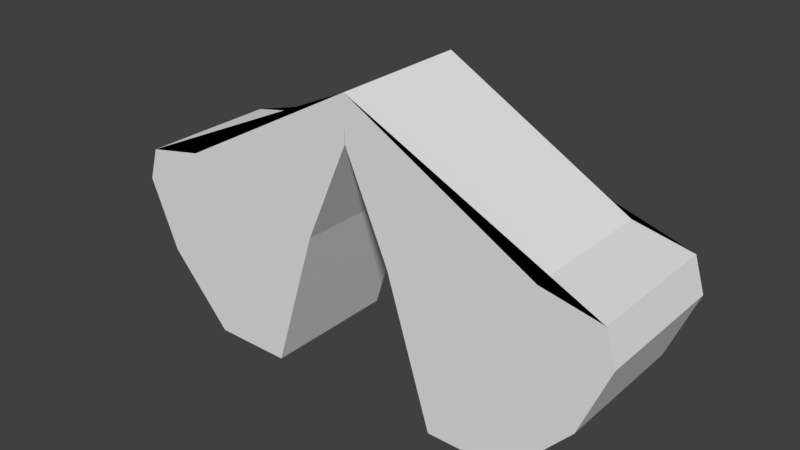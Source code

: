 # Source: obstacle2.blend  (saved by Blender 2.77.0; exported with 4.5.12 LTS)
import bpy
from mathutils import Matrix  # noqa: F401  (used for matrix-valued properties, if any)

bpy.ops.wm.read_factory_settings(use_empty=True)
scene = bpy.context.scene
scene.name = 'Scene'

# ---- collections
col_collection_1 = bpy.data.collections.new('Collection 1'); scene.collection.children.link(col_collection_1)

# ---- materials (node trees are filled in below, after node groups)
mat_material = bpy.data.materials.new('Material')
mat_material.alpha_threshold = 0.0
mat_material.use_transparent_shadow = False
mat_material.roughness = 0.5
mat_material.line_color = (0.0, 0.0, 0.0, 1.0)

# ---- material node trees

# ---- world
world_world = bpy.data.worlds.new('World'); scene.world = world_world
world_world.color = (0.05088, 0.05088, 0.05088)
world_world.use_sun_shadow = False
world_world.sun_shadow_jitter_overblur = 0.0
world_world.cycles.sampling_method = 'MANUAL'

# ---- meshes
me_cube = bpy.data.meshes.new('Cube')
me_cube.from_pydata([(2.419, 1.0, -0.02801), (2.419, -1.0, -0.02801), (1.283, -1.0, -0.02801), (1.283, 1.0, -0.02801), (3.723, 1.0, 1.972), (3.723, -1.0, 1.972), (0.6359, -1.0, 2.05), (0.6359, 1.0, 2.05), (3.572, 1.0, 2.456), (3.572, -1.0, 2.456), (-0.002001, 1.0, 3.505), (-0.002001, -1.0, 3.505), (2.719, 1.0, 2.629), (2.719, -1.0, 2.629), (0.00235, 1.0, 4.136), (0.00235, -1.0, 4.136), (-2.419, 1.0, -0.02801), (-2.419, -1.0, -0.02801), (-1.283, -1.0, -0.02801), (-1.283, 1.0, -0.02801), (-3.723, 1.0, 1.972), (-3.723, -1.0, 1.972), (-0.6359, -1.0, 2.05), (-0.6359, 1.0, 2.05), (-3.572, 1.0, 2.456), (-3.572, -1.0, 2.456), (0.002001, 1.0, 3.505), (0.002001, -1.0, 3.505), (-2.719, 1.0, 2.629), (-2.719, -1.0, 2.629), (-0.00235, 1.0, 4.136), (-0.00235, -1.0, 4.136), (2.419, -5.96e-08, -0.02801), (3.315, 1.0, 0.972), (3.315, -1.0, 0.972), (3.723, -5.364e-07, 1.972), (-2.419, -5.96e-08, -0.02801), (-3.315, 1.0, 0.972), (-3.315, -1.0, 0.972), (-3.723, -5.364e-07, 1.972), (-3.315, -2.98e-07, 0.972), (3.315, -2.98e-07, 0.972)], [], [(0, 32, 1, 2, 3), (6, 5, 9, 11), (41, 35, 5, 34), (1, 34, 5, 6, 2), (2, 6, 7, 3), (4, 33, 0, 3, 7), (10, 11, 15, 14), (5, 35, 4, 8, 9), (7, 6, 11, 10), (4, 7, 10, 8), (12, 14, 15, 13), (8, 10, 14, 12), (11, 9, 13, 15), (9, 8, 12, 13), (16, 19, 18, 17, 36), (22, 27, 25, 21), (40, 38, 21, 39), (17, 18, 22, 21, 38), (18, 19, 23, 22), (20, 23, 19, 16, 37), (26, 30, 31, 27), (21, 25, 24, 20, 39), (23, 26, 27, 22), (20, 24, 26, 23), (28, 29, 31, 30), (24, 28, 30, 26), (27, 31, 29, 25), (25, 29, 28, 24), (37, 40, 39, 20), (16, 36, 40, 37), (36, 17, 38, 40), (32, 41, 34, 1), (0, 33, 41, 32), (33, 4, 35, 41)])
_uv = me_cube.uv_layers.new(name='UVMap')
_uv.uv.foreach_set('vector', [0.1655, 0.8889, 0.1655, 0.936, 0.1655, 0.9832, 0.1207, 0.9832, 0.1207, 0.8889, 0.114, 0.6416, 0.1337, 0.5231, 0.1548, 0.5344, 0.1257, 0.7004, 0.4326, 0.6979, 0.4326, 0.747, 0.3851, 0.747, 0.3851, 0.6979, 0.02862, 0.5651, 0.08339, 0.5328, 0.1337, 0.5231, 0.114, 0.6416, 0.01996, 0.6088, 0.2902, 0.9585, 0.2902, 0.8596, 0.3851, 0.8596, 0.3851, 0.9585, 0.2688, 0.706, 0.2185, 0.6962, 0.1638, 0.6639, 0.1551, 0.6202, 0.2491, 0.5875, 0.4707, 0.8677, 0.4707, 0.962, 0.441, 0.962, 0.441, 0.8677, 0.3851, 0.747, 0.4326, 0.747, 0.48, 0.747, 0.48, 0.7688, 0.3851, 0.7688, 0.3851, 0.962, 0.3851, 0.8677, 0.441, 0.8677, 0.441, 0.962, 0.2688, 0.706, 0.2491, 0.5875, 0.2608, 0.5286, 0.29, 0.6946, 0.3851, 0.7316, 0.3851, 0.8596, 0.2902, 0.8596, 0.2902, 0.7316, 0.29, 0.6946, 0.2608, 0.5286, 0.2902, 0.5231, 0.2902, 0.6536, 0.1257, 0.7004, 0.1548, 0.5344, 0.1551, 0.5755, 0.1551, 0.706, 0.2902, 0.6914, 0.3851, 0.6914, 0.3851, 0.7316, 0.2902, 0.7316, 0.07585, 0.8889, 0.1207, 0.8889, 0.1207, 0.9832, 0.07585, 0.9832, 0.07585, 0.936, 0.114, 0.7704, 0.1257, 0.7115, 0.1548, 0.8775, 0.1337, 0.8889, 0.4326, 0.575, 0.48, 0.575, 0.48, 0.6242, 0.4326, 0.6242, 0.02862, 0.8469, 0.01996, 0.8031, 0.114, 0.7704, 0.1337, 0.8889, 0.08339, 0.8791, 0.48, 0.8677, 0.3851, 0.8677, 0.3851, 0.7688, 0.48, 0.7688, 0.2688, 0.706, 0.2491, 0.8245, 0.1551, 0.7917, 0.1638, 0.748, 0.2185, 0.7157, 0.1952, 0.9832, 0.1655, 0.9832, 0.1655, 0.8889, 0.1952, 0.8889, 0.48, 0.6242, 0.48, 0.6459, 0.3851, 0.6459, 0.3851, 0.6242, 0.4326, 0.6242, 0.07585, 0.9832, 0.01996, 0.9832, 0.01996, 0.8889, 0.07585, 0.8889, 0.2688, 0.706, 0.29, 0.7173, 0.2608, 0.8834, 0.2491, 0.8245, 0.2902, 0.5633, 0.3851, 0.5633, 0.3851, 0.6914, 0.2902, 0.6914, 0.29, 0.7173, 0.2902, 0.7584, 0.2902, 0.8889, 0.2608, 0.8834, 0.1257, 0.7115, 0.1551, 0.706, 0.1551, 0.8365, 0.1548, 0.8775, 0.3851, 0.5231, 0.3851, 0.5633, 0.2902, 0.5633, 0.2902, 0.5231, 0.3851, 0.575, 0.4326, 0.575, 0.4326, 0.6242, 0.3851, 0.6242, 0.3851, 0.5231, 0.4326, 0.5231, 0.4326, 0.575, 0.3851, 0.575, 0.4326, 0.5231, 0.48, 0.5231, 0.48, 0.575, 0.4326, 0.575, 0.4326, 0.6459, 0.4326, 0.6979, 0.3851, 0.6979, 0.3851, 0.6459, 0.48, 0.6459, 0.48, 0.6979, 0.4326, 0.6979, 0.4326, 0.6459, 0.48, 0.6979, 0.48, 0.747, 0.4326, 0.747, 0.4326, 0.6979])
me_cube.materials.append(mat_material)
me_cube.use_remesh_preserve_volume = False
me_cube.use_remesh_preserve_attributes = False
me_cube.use_mirror_vertex_groups = False
me_cube.update()

# ---- objects
ob_cube = bpy.data.objects.new('Cube', me_cube)

# ---- transforms, parenting, visibility, modifiers, constraints
ob_cube.location = (0.0, 0.0, 0.0)
ob_cube.lock_rotations_4d = False
ob_cube.empty_display_type = 'ARROWS'
ob_cube.lineart.crease_threshold = 0.0

# ---- collection membership
col_collection_1.objects.link(ob_cube)

# ---- scene / render settings (as saved in the file)
scene.frame_start = 1; scene.frame_end = 250; scene.frame_set(1)
scene.render.engine = 'BLENDER_EEVEE_NEXT'
scene.render.resolution_percentage = 50
scene.render.dither_intensity = 0.0
scene.cycles.use_denoising = False
scene.cycles.samples = 128
scene.cycles.sampling_pattern = 'TABULATED_SOBOL'
scene.cycles.light_sampling_threshold = 0.0
scene.cycles.use_adaptive_sampling = False
scene.cycles.use_light_tree = False
scene.cycles.blur_glossy = 0.0
scene.cycles.sample_clamp_indirect = 0.0
scene.view_settings.view_transform = 'Standard'
bpy.context.view_layer.update()

# ---- added for rendering (the .blend has no active camera and no usable light): camera, sun
cam_auto = bpy.data.cameras.new('AutoCamera')
cam_auto.lens = 50.0
cam_auto.sensor_width = 36.0
cam_auto.clip_end = 1000.0
ob_auto_camera = bpy.data.objects.new('AutoCamera', cam_auto)
scene.collection.objects.link(ob_auto_camera)
ob_auto_camera.location = (8.10649, -9.72779, 8.53906)
ob_auto_camera.rotation_euler = (1.09748, -7.21219e-08, 0.694738)
scene.camera = ob_auto_camera
light_auto_sun = bpy.data.lights.new('AutoSun', 'SUN')
light_auto_sun.energy = 3.0
light_auto_sun.angle = 0.0523599
ob_auto_sun = bpy.data.objects.new('AutoSun', light_auto_sun)
scene.collection.objects.link(ob_auto_sun)
ob_auto_sun.rotation_euler = (0.872665, 0.174533, 0.523599)
bpy.context.view_layer.update()
